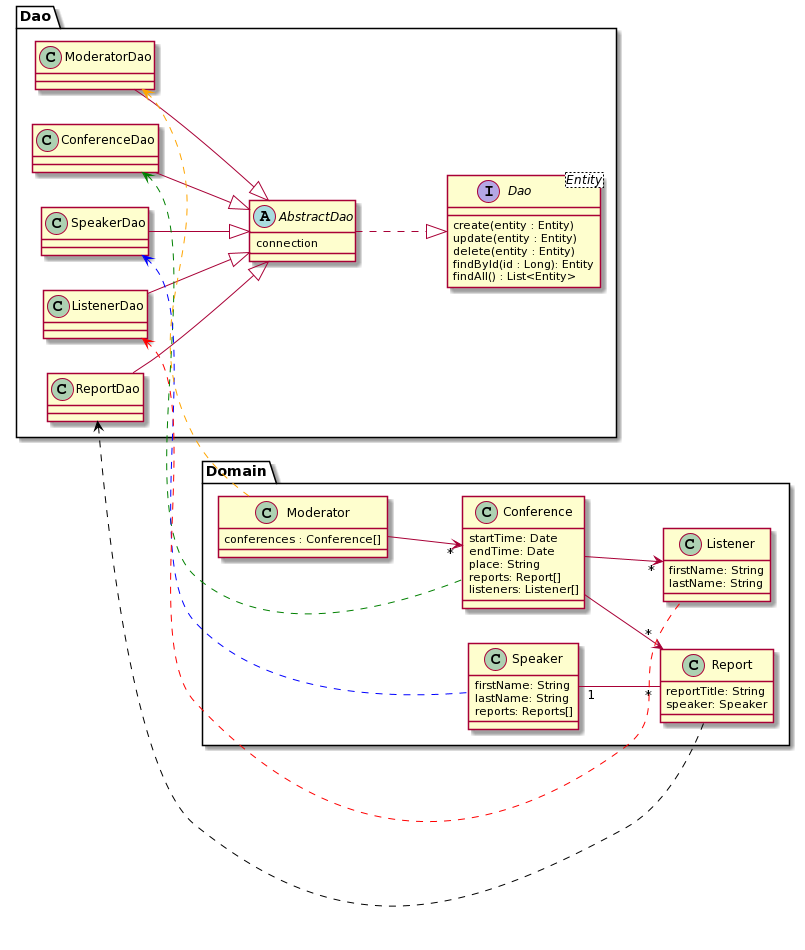

The diagram above was rendered by PlantUML. Its source (embedded in the PNG):
@startuml
page 4x4

package "Domain" {

class Moderator {
conferences : Conference[]
}

class Conference {
startTime: Date
endTime: Date
place: String
reports: Report[]
listeners: Listener[]
}

class Listener {
firstName: String
lastName: String
}


class Report {
reportTitle: String
speaker: Speaker
}



class Speaker {

firstName: String
lastName: String
reports: Reports[]
}


Moderator --> "*" Conference 
Conference  --> "*" Listener
Conference --> "*" Report
Speaker "1" -- "*" Report
}


package "Dao" {
left to right direction
ModeratorDao --|> AbstractDao 
ConferenceDao --|> AbstractDao 
SpeakerDao --|> AbstractDao 
ListenerDao --|> AbstractDao 
ReportDao --|> AbstractDao
AbstractDao ..|> Dao

interface Dao <Entity> {
create(entity : Entity)
update(entity : Entity)
delete(entity : Entity)
findById(id : Long): Entity
findAll() : List<Entity>
}
abstract class AbstractDao {
connection
}





ConferenceDao <.. Conference #green
SpeakerDao <.. Speaker #blue
ListenerDao  <.. Listener #red
ReportDao  <.. Report #black
ModeratorDao <.. Moderator #orange
}
@enduml